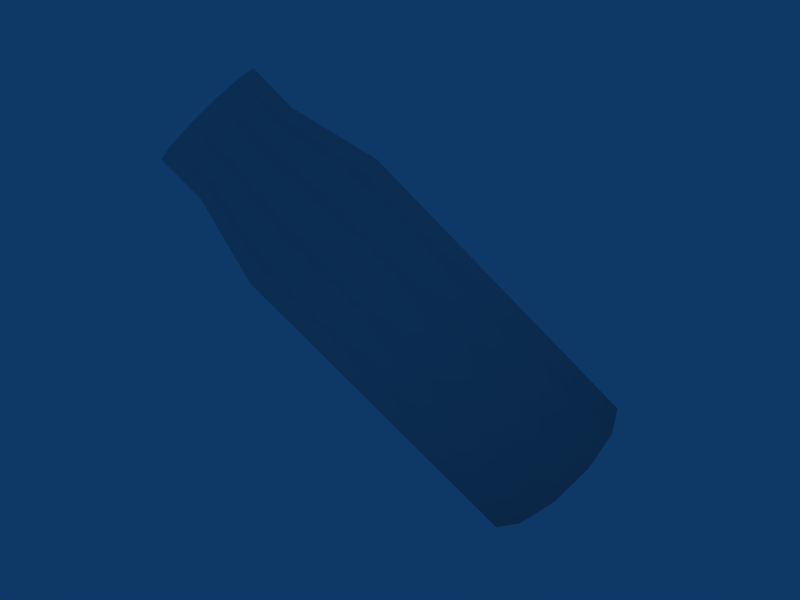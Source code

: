 # Source: bulcase.blend  (saved by Blender 2.41.0; exported with 4.5.12 LTS)
import bpy
from mathutils import Matrix  # noqa: F401  (used for matrix-valued properties, if any)

bpy.ops.wm.read_factory_settings(use_empty=True)
scene = bpy.context.scene
scene.name = 'Scene'

# ---- collections
col_collection_1 = bpy.data.collections.new('Collection 1'); scene.collection.children.link(col_collection_1)

# ---- materials (node trees are filled in below, after node groups)
mat_material = bpy.data.materials.new('Material')
mat_material.alpha_threshold = 0.0
mat_material.roughness = 0.5
mat_material.line_color = (0.0, 0.0, 0.0, 1.0)

# ---- material node trees

# ---- world
world_world = bpy.data.worlds.new('World'); scene.world = world_world
world_world.color = (0.05656, 0.2208, 0.4)
world_world.use_sun_shadow = False
world_world.sun_shadow_jitter_overblur = 0.0
world_world.cycles.sampling_method = 'MANUAL'
world_world.cycles.sample_map_resolution = 256

# ---- meshes
me_cube = bpy.data.meshes.new('Cube')
me_cube.from_pydata([(0.2166, 0.1908, -0.3923), (0.2555, 0.2506, -0.3379), (0.3259, 0.2739, -0.2754), (0.4088, 0.2544, -0.2217), (0.482, 0.1973, -0.1911), (0.5259, 0.1181, -0.1918), (0.5288, 0.0378, -0.2237), (0.4898, -0.02197, -0.2781), (0.4195, -0.04522, -0.3406), (0.3366, -0.02573, -0.3943), (0.2634, 0.03129, -0.4249), (0.2195, 0.1106, -0.4242), (-0.3375, -0.0009096, 0.06034), (-0.2986, 0.05886, 0.1148), (-0.2282, 0.08211, 0.1772), (-0.1454, 0.06261, 0.2309), (-0.07213, 0.005592, 0.2616), (-0.0282, -0.07367, 0.2608), (-0.02532, -0.1539, 0.229), (-0.06427, -0.2137, 0.1745), (-0.1346, -0.237, 0.1121), (-0.2175, -0.2175, 0.05837), (-0.2907, -0.1604, 0.02777), (-0.3346, -0.08118, 0.02849), (0.3727, 0.1143, -0.308), (-0.4376, -0.1305, 0.1797), (-0.4059, -0.1877, 0.1792), (-0.353, -0.2289, 0.2013), (-0.2932, -0.243, 0.24), (-0.2424, -0.2262, 0.2851), (-0.2143, -0.183, 0.3244), (-0.2163, -0.1251, 0.3474), (-0.2481, -0.06785, 0.348), (-0.3009, -0.02667, 0.3259), (-0.3608, -0.0126, 0.2871), (-0.4116, -0.02938, 0.242), (-0.4397, -0.07254, 0.2027), (-0.5224, -0.1012, 0.2702), (-0.4943, -0.058, 0.3095), (-0.4435, -0.04121, 0.3546), (-0.3836, -0.05529, 0.3934), (-0.3307, -0.09646, 0.4155), (-0.299, -0.1537, 0.415), (-0.2969, -0.2117, 0.392), (-0.3251, -0.2548, 0.3527), (-0.3759, -0.2716, 0.3076), (-0.4357, -0.2575, 0.2688), (-0.4886, -0.2163, 0.2467), (-0.5203, -0.1591, 0.2472)], [], [(24, 0, 1), (24, 1, 2), (24, 2, 3), (24, 3, 4), (24, 4, 5), (24, 5, 6), (24, 6, 7), (24, 7, 8), (24, 8, 9), (24, 9, 10), (24, 10, 11), (11, 0, 24), (0, 12, 13, 1), (1, 13, 14, 2), (2, 14, 15, 3), (3, 15, 16, 4), (4, 16, 17, 5), (5, 17, 18, 6), (6, 18, 19, 7), (7, 19, 20, 8), (8, 20, 21, 9), (9, 21, 22, 10), (10, 22, 23, 11), (12, 0, 11, 23), (12, 23, 25, 36), (23, 22, 26, 25), (22, 21, 27, 26), (21, 20, 28, 27), (20, 19, 29, 28), (19, 18, 30, 29), (18, 17, 31, 30), (17, 16, 32, 31), (16, 15, 33, 32), (15, 14, 34, 33), (14, 13, 35, 34), (13, 12, 36, 35), (35, 36, 37, 38), (34, 35, 38, 39), (33, 34, 39, 40), (32, 33, 40, 41), (31, 32, 41, 42), (30, 31, 42, 43), (29, 30, 43, 44), (28, 29, 44, 45), (27, 28, 45, 46), (26, 27, 46, 47), (25, 26, 47, 48), (36, 25, 48, 37)])
me_cube.polygons.foreach_set('use_smooth', [True] * 48)
_uv = me_cube.uv_layers.new(name='UVMap')
_uv.uv.foreach_set('vector', [0.8792, 0.09469, 0.9544, 0.17, 0.9067, 0.1975, 0.8792, 0.09469, 0.9067, 0.1975, 0.8516, 0.1975, 0.8792, 0.09469, 0.8516, 0.1975, 0.8039, 0.17, 0.8792, 0.09469, 0.8039, 0.17, 0.7764, 0.1222, 0.8792, 0.09469, 0.7764, 0.1222, 0.7764, 0.06714, 0.8792, 0.09469, 0.7764, 0.06714, 0.8039, 0.01942, 0.8792, 0.09469, 0.8039, 0.01942, 0.8516, -0.008128, 0.8792, 0.09469, 0.8516, -0.008128, 0.9067, -0.008128, 0.8792, 0.09469, 0.9067, -0.008128, 0.9544, 0.01942, 0.8792, 0.09469, 0.9544, 0.01942, 0.982, 0.06714, 0.8792, 0.09469, 0.982, 0.06714, 0.982, 0.1222, 0.982, 0.1222, 0.9544, 0.17, 0.8792, 0.09469, 0.01187, 0.6477, 0.6677, 0.6461, 0.6677, 0.713, 0.01187, 0.7154, 0.01187, 0.7154, 0.6677, 0.713, 0.6677, 0.7801, 0.01187, 0.7831, 0.01187, 0.7831, 0.6677, 0.7801, 0.6677, 0.8473, 0.01187, 0.8508, 0.01187, 0.8508, 0.6677, 0.8473, 0.6677, 0.9148, 0.01187, 0.9185, 0.01187, 0.9185, 0.6677, 0.9148, 0.6677, 0.9828, 0.01187, 0.9863, 0.01187, 0.1738, 0.6677, 0.1761, 0.6677, 0.244, 0.01187, 0.2415, 0.01187, 0.2415, 0.6677, 0.244, 0.6677, 0.3115, 0.01187, 0.3092, 0.01187, 0.3092, 0.6677, 0.3115, 0.6677, 0.3787, 0.01187, 0.3769, 0.01187, 0.3769, 0.6677, 0.3787, 0.6677, 0.4456, 0.01187, 0.4446, 0.01187, 0.4446, 0.6677, 0.4456, 0.6677, 0.5125, 0.01187, 0.5123, 0.01187, 0.5123, 0.6677, 0.5125, 0.6677, 0.5793, 0.01187, 0.5799, 0.6677, 0.6461, 0.01187, 0.6477, 0.01187, 0.5799, 0.6677, 0.5793, 0.6677, 0.6461, 0.6677, 0.5793, 0.8613, 0.5768, 0.8613, 0.6413, 0.6677, 0.5793, 0.6677, 0.5125, 0.8613, 0.5126, 0.8613, 0.5768, 0.6677, 0.5125, 0.6677, 0.4456, 0.8613, 0.4492, 0.8613, 0.5126, 0.6677, 0.4456, 0.6677, 0.3787, 0.8613, 0.3868, 0.8613, 0.4492, 0.6677, 0.3787, 0.6677, 0.3115, 0.8613, 0.326, 0.8613, 0.3868, 0.6677, 0.3115, 0.6677, 0.244, 0.8613, 0.2673, 0.8613, 0.326, 0.6677, 0.244, 0.6677, 0.1761, 0.8613, 0.2114, 0.8613, 0.2673, 0.6677, 0.9828, 0.6677, 0.9148, 0.8613, 0.8904, 0.8613, 0.9476, 0.6677, 0.9148, 0.6677, 0.8473, 0.8613, 0.8305, 0.8613, 0.8904, 0.6677, 0.8473, 0.6677, 0.7801, 0.8613, 0.7687, 0.8613, 0.8305, 0.6677, 0.7801, 0.6677, 0.713, 0.8613, 0.7055, 0.8613, 0.7687, 0.6677, 0.713, 0.6677, 0.6461, 0.8613, 0.6413, 0.8613, 0.7055, 0.8613, 0.7055, 0.8613, 0.6413, 0.983, 0.6402, 0.983, 0.706, 0.8613, 0.7687, 0.8613, 0.7055, 0.983, 0.706, 0.983, 0.7688, 0.8613, 0.8305, 0.8613, 0.7687, 0.983, 0.7688, 0.983, 0.8291, 0.8613, 0.8904, 0.8613, 0.8305, 0.983, 0.8291, 0.983, 0.8875, 0.8613, 0.9476, 0.8613, 0.8904, 0.983, 0.8875, 0.983, 0.945, 0.8613, 0.2673, 0.8613, 0.2114, 0.983, 0.2151, 0.983, 0.2712, 0.8613, 0.326, 0.8613, 0.2673, 0.983, 0.2712, 0.983, 0.3281, 0.8613, 0.3868, 0.8613, 0.326, 0.983, 0.3281, 0.983, 0.3867, 0.8613, 0.4492, 0.8613, 0.3868, 0.983, 0.3867, 0.983, 0.4471, 0.8613, 0.5126, 0.8613, 0.4492, 0.983, 0.4471, 0.983, 0.5095, 0.8613, 0.5768, 0.8613, 0.5126, 0.983, 0.5095, 0.983, 0.5739, 0.8613, 0.6413, 0.8613, 0.5768, 0.983, 0.5739, 0.983, 0.6402])
_ca = me_cube.color_attributes.new('Col', 'BYTE_COLOR', 'CORNER')
_ca.data.foreach_set('color', [1.0, 1.0, 1.0, 1.0, 1.0, 1.0, 1.0, 1.0, 1.0, 1.0, 1.0, 1.0, 1.0, 1.0, 1.0, 1.0, 1.0, 1.0, 1.0, 1.0, 1.0, 1.0, 1.0, 1.0, 1.0, 1.0, 1.0, 1.0, 1.0, 1.0, 1.0, 1.0, 1.0, 1.0, 1.0, 1.0, 1.0, 1.0, 1.0, 1.0, 1.0, 1.0, 1.0, 1.0, 1.0, 1.0, 1.0, 1.0, 1.0, 1.0, 1.0, 1.0, 1.0, 1.0, 1.0, 1.0, 1.0, 1.0, 1.0, 1.0, 1.0, 1.0, 1.0, 1.0, 1.0, 1.0, 1.0, 1.0, 1.0, 1.0, 1.0, 1.0, 1.0, 1.0, 1.0, 1.0, 1.0, 1.0, 1.0, 1.0, 1.0, 1.0, 1.0, 1.0, 1.0, 1.0, 1.0, 1.0, 1.0, 1.0, 1.0, 1.0, 1.0, 1.0, 1.0, 1.0, 1.0, 1.0, 1.0, 1.0, 1.0, 1.0, 1.0, 1.0, 1.0, 1.0, 1.0, 1.0, 1.0, 1.0, 1.0, 1.0, 1.0, 1.0, 1.0, 1.0, 1.0, 1.0, 1.0, 1.0, 1.0, 1.0, 1.0, 1.0, 1.0, 1.0, 1.0, 1.0, 1.0, 1.0, 1.0, 1.0, 1.0, 1.0, 1.0, 1.0, 1.0, 1.0, 1.0, 1.0, 1.0, 1.0, 1.0, 1.0, 1.0, 1.0, 1.0, 1.0, 1.0, 1.0, 1.0, 1.0, 1.0, 1.0, 1.0, 1.0, 1.0, 1.0, 1.0, 1.0, 1.0, 1.0, 1.0, 1.0, 1.0, 1.0, 1.0, 1.0, 1.0, 1.0, 1.0, 1.0, 1.0, 1.0, 1.0, 1.0, 1.0, 1.0, 1.0, 1.0, 1.0, 1.0, 1.0, 1.0, 1.0, 1.0, 1.0, 1.0, 1.0, 1.0, 1.0, 1.0, 1.0, 1.0, 1.0, 1.0, 1.0, 1.0, 1.0, 1.0, 1.0, 1.0, 1.0, 1.0, 1.0, 1.0, 1.0, 1.0, 1.0, 1.0, 1.0, 1.0, 1.0, 1.0, 1.0, 1.0, 1.0, 1.0, 1.0, 1.0, 1.0, 1.0, 1.0, 1.0, 1.0, 1.0, 1.0, 1.0, 1.0, 1.0, 1.0, 1.0, 1.0, 1.0, 1.0, 1.0, 1.0, 1.0, 1.0, 1.0, 1.0, 1.0, 1.0, 1.0, 1.0, 1.0, 1.0, 1.0, 1.0, 1.0, 1.0, 1.0, 1.0, 1.0, 1.0, 1.0, 1.0, 1.0, 1.0, 1.0, 1.0, 1.0, 1.0, 1.0, 1.0, 1.0, 1.0, 1.0, 1.0, 1.0, 1.0, 1.0, 1.0, 1.0, 1.0, 1.0, 1.0, 1.0, 1.0, 1.0, 1.0, 1.0, 1.0, 1.0, 1.0, 1.0, 1.0, 1.0, 1.0, 1.0, 1.0, 1.0, 1.0, 1.0, 1.0, 1.0, 1.0, 1.0, 1.0, 1.0, 1.0, 1.0, 1.0, 1.0, 1.0, 1.0, 1.0, 1.0, 1.0, 1.0, 1.0, 1.0, 1.0, 1.0, 1.0, 1.0, 1.0, 1.0, 1.0, 1.0, 1.0, 1.0, 1.0, 1.0, 1.0, 1.0, 1.0, 1.0, 1.0, 1.0, 1.0, 1.0, 1.0, 1.0, 1.0, 1.0, 1.0, 1.0, 1.0, 1.0, 1.0, 1.0, 1.0, 1.0, 1.0, 1.0, 1.0, 1.0, 1.0, 1.0, 1.0, 1.0, 1.0, 1.0, 1.0, 1.0, 1.0, 1.0, 1.0, 1.0, 1.0, 1.0, 1.0, 1.0, 1.0, 1.0, 1.0, 1.0, 1.0, 1.0, 1.0, 1.0, 1.0, 1.0, 1.0, 1.0, 1.0, 1.0, 1.0, 1.0, 1.0, 1.0, 1.0, 1.0, 1.0, 1.0, 1.0, 1.0, 1.0, 1.0, 1.0, 1.0, 1.0, 1.0, 1.0, 1.0, 1.0, 1.0, 1.0, 1.0, 1.0, 1.0, 1.0, 1.0, 1.0, 1.0, 1.0, 1.0, 1.0, 1.0, 1.0, 1.0, 1.0, 1.0, 1.0, 1.0, 1.0, 1.0, 1.0, 1.0, 1.0, 1.0, 1.0, 1.0, 1.0, 1.0, 1.0, 1.0, 1.0, 1.0, 1.0, 1.0, 1.0, 1.0, 1.0, 1.0, 1.0, 1.0, 1.0, 1.0, 1.0, 1.0, 1.0, 1.0, 1.0, 1.0, 1.0, 1.0, 1.0, 1.0, 1.0, 1.0, 1.0, 1.0, 1.0, 1.0, 1.0, 1.0, 1.0, 1.0, 1.0, 1.0, 1.0, 1.0, 1.0, 1.0, 1.0, 1.0, 1.0, 1.0, 1.0, 1.0, 1.0, 1.0, 1.0, 1.0, 1.0, 1.0, 1.0, 1.0, 1.0, 1.0, 1.0, 1.0, 1.0, 1.0, 1.0, 1.0, 1.0, 1.0, 1.0, 1.0, 1.0, 1.0, 1.0, 1.0, 1.0, 1.0, 1.0, 1.0, 1.0, 1.0, 1.0, 1.0, 1.0, 1.0, 1.0, 1.0, 1.0, 1.0, 1.0, 1.0, 1.0, 1.0, 1.0, 1.0, 1.0, 1.0, 1.0, 1.0, 1.0, 1.0, 1.0, 1.0, 1.0, 1.0, 1.0, 1.0, 1.0, 1.0, 1.0, 1.0, 1.0, 1.0, 1.0, 1.0, 1.0, 1.0, 1.0, 1.0, 1.0, 1.0, 1.0, 1.0, 1.0, 1.0, 1.0, 1.0, 1.0, 1.0, 1.0, 1.0, 1.0, 1.0, 1.0, 1.0, 1.0, 1.0, 1.0, 1.0, 1.0, 1.0, 1.0, 1.0, 1.0, 1.0, 1.0, 1.0, 1.0, 1.0, 1.0, 1.0, 1.0, 1.0, 1.0, 1.0, 1.0, 1.0, 1.0, 1.0, 1.0, 1.0, 1.0, 1.0, 1.0, 1.0, 1.0, 1.0, 1.0, 1.0, 1.0, 1.0, 1.0, 1.0, 1.0, 1.0, 1.0, 1.0, 1.0, 1.0, 1.0, 1.0, 1.0, 1.0, 1.0, 1.0, 1.0, 1.0, 1.0, 1.0, 1.0, 1.0, 1.0, 1.0, 1.0, 1.0, 1.0, 1.0, 1.0, 1.0, 1.0, 1.0, 1.0, 1.0, 1.0, 1.0, 1.0, 1.0, 1.0, 1.0, 1.0, 1.0, 1.0, 1.0, 1.0, 1.0, 1.0, 1.0, 1.0, 1.0, 1.0, 1.0, 1.0, 1.0, 1.0, 1.0, 1.0, 1.0, 1.0, 1.0, 1.0, 1.0, 1.0, 1.0, 1.0, 1.0, 1.0, 1.0, 1.0, 1.0, 1.0, 1.0, 1.0, 1.0, 1.0, 1.0, 1.0, 1.0, 1.0, 1.0, 1.0, 1.0, 1.0, 1.0, 1.0, 1.0, 1.0, 1.0, 1.0, 1.0, 1.0, 1.0, 1.0, 1.0, 1.0, 1.0, 1.0, 1.0, 1.0, 1.0, 1.0, 1.0, 1.0, 1.0, 1.0, 1.0, 1.0, 1.0, 1.0, 1.0, 1.0, 1.0, 1.0, 1.0, 1.0, 1.0, 1.0, 1.0, 1.0, 1.0, 1.0, 1.0, 1.0, 1.0, 1.0, 1.0, 1.0, 1.0, 1.0, 1.0])
me_cube.materials.append(mat_material)
me_cube.use_remesh_preserve_volume = False
me_cube.use_remesh_preserve_attributes = False
me_cube.use_mirror_vertex_groups = False
me_cube.update()

# ---- objects
ob_cube = bpy.data.objects.new('Cube', me_cube)

# ---- transforms, parenting, visibility, modifiers, constraints
ob_cube.location = (0.0, 0.0, 0.0)
ob_cube.scale = (1.415, 1.81, 1.81)
ob_cube.lock_rotations_4d = False
ob_cube.empty_display_type = 'ARROWS'
ob_cube.color = (0.0, 0.0, 0.0, 1.0)
ob_cube.lineart.crease_threshold = 0.0

# ---- collection membership
col_collection_1.objects.link(ob_cube)

# ---- scene / render settings (as saved in the file)
scene.frame_start = 1; scene.frame_end = 250; scene.frame_set(1)
scene.render.engine = 'BLENDER_EEVEE_NEXT'
scene.render.image_settings.color_mode = 'RGB'
scene.render.image_settings.compression = 90
scene.render.resolution_x = 800
scene.render.resolution_y = 600
scene.render.pixel_aspect_x = 100.0
scene.render.pixel_aspect_y = 100.0
scene.render.fps = 25
scene.render.dither_intensity = 0.0
scene.render.use_compositing = False
scene.render.use_sequencer = False
scene.render.bake_bias = 0.0
scene.render.use_stamp_time = False
scene.render.use_stamp_date = False
scene.render.use_stamp_frame = False
scene.render.use_stamp_camera = False
scene.render.use_stamp_scene = False
scene.render.use_stamp_filename = False
scene.render.use_stamp_render_time = False
scene.render.stamp_font_size = 0
scene.cycles.use_denoising = False
scene.cycles.samples = 10
scene.cycles.sampling_pattern = 'TABULATED_SOBOL'
scene.cycles.light_sampling_threshold = 0.0
scene.cycles.use_adaptive_sampling = False
scene.cycles.use_light_tree = False
scene.cycles.blur_glossy = 0.0
scene.cycles.volume_bounces = 1
scene.cycles.pixel_filter_type = 'GAUSSIAN'
scene.cycles.sample_clamp_indirect = 0.0
scene.view_settings.view_transform = 'Raw'
bpy.context.view_layer.update()

# ---- added for rendering (the .blend has no active camera): camera
cam_auto = bpy.data.cameras.new('AutoCamera')
cam_auto.lens = 50.0
cam_auto.sensor_width = 36.0
cam_auto.clip_end = 1000.0
ob_auto_camera = bpy.data.objects.new('AutoCamera', cam_auto)
scene.collection.objects.link(ob_auto_camera)
ob_auto_camera.location = (2.1743, -2.60168, 1.72732)
ob_auto_camera.rotation_euler = (1.09748, -7.21219e-08, 0.694738)
scene.camera = ob_auto_camera
bpy.context.view_layer.update()
